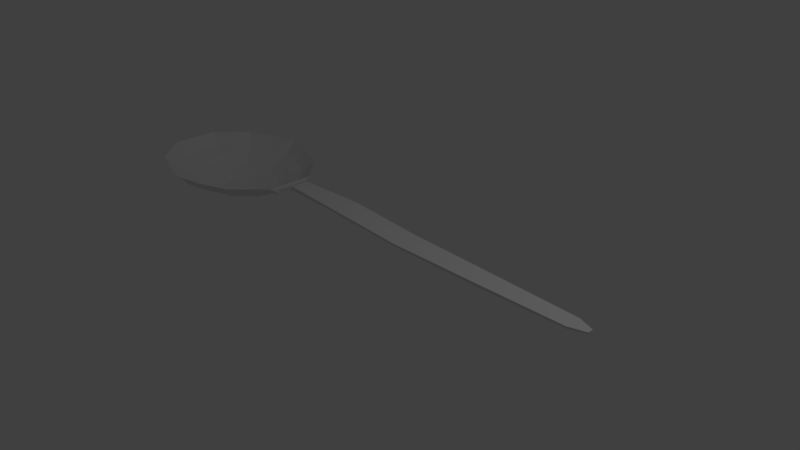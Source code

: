# Source: Sked1_1.blend  (saved by Blender 2.78.0; exported with 4.5.12 LTS)
import bpy
from mathutils import Matrix  # noqa: F401  (used for matrix-valued properties, if any)

bpy.ops.wm.read_factory_settings(use_empty=True)
scene = bpy.context.scene
scene.name = 'Scene'

# ---- collections
col_collection_1 = bpy.data.collections.new('Collection 1'); scene.collection.children.link(col_collection_1)

# ---- materials (node trees are filled in below, after node groups)
mat_material = bpy.data.materials.new('Material')
mat_material.alpha_threshold = 0.0
mat_material.roughness = 0.5
mat_material.line_color = (0.0, 0.0, 0.0, 1.0)

# ---- material node trees

# ---- world
world_world = bpy.data.worlds.new('World'); scene.world = world_world
world_world.color = (0.05088, 0.05088, 0.05088)
world_world.use_sun_shadow = False
world_world.sun_shadow_jitter_overblur = 0.0
world_world.cycles.sampling_method = 'MANUAL'

# ---- cameras
cam_camera = bpy.data.cameras.new('Camera')
cam_camera.clip_end = 100.0
cam_camera.lens = 35.0
cam_camera.sensor_width = 32.0
cam_camera.sensor_height = 18.0
cam_camera.ortho_scale = 7.314
cam_camera.dof.focus_distance = 0.0

# ---- lights
light_lamp = bpy.data.lights.new('Lamp', 'POINT')
light_lamp.transmission_factor = 0.0
light_lamp.cutoff_distance = 30.0
light_lamp.energy = 100.0
light_lamp.shadow_buffer_clip_start = 1.001
light_lamp.shadow_soft_size = 0.1
light_lamp.shadow_maximum_resolution = 0.006
light_lamp.use_absolute_resolution = True

# ---- meshes
me_cube = bpy.data.meshes.new('Cube')
me_cube.from_pydata([(2.405, 0.03761, -0.01033), (2.405, -0.03761, -0.01033), (-4.089, -0.06189, -0.3927), (-4.089, 0.06189, -0.3927), (2.405, 0.03761, 0.01033), (2.405, -0.03761, 0.01033), (-4.089, -0.06189, -0.3888), (-4.089, 0.06189, -0.3888), (-2.405, -0.1236, 0.03649), (-2.405, 0.1236, 0.03649), (-2.405, -0.1236, 0.09278), (-2.405, 0.1236, 0.09278), (2.183, 0.1144, -0.01302), (0.863, 0.1493, -0.01876), (-0.3397, 0.1467, -0.02533), (2.183, -0.1144, -0.01302), (0.863, -0.1493, -0.01876), (-0.3397, -0.1467, -0.02533), (2.183, 0.1144, 0.01302), (0.863, 0.1493, 0.01876), (-0.3397, 0.1761, 0.02533), (2.183, -0.1144, 0.01302), (0.863, -0.1493, 0.01876), (-0.3397, -0.1761, 0.02533), (-1.429, 0.165, 0.04059), (-1.429, -0.165, 0.04059), (-1.429, 0.182, 0.08868), (-1.429, -0.182, 0.08868), (-2.549, -0.2288, -0.03663), (-2.549, 0.2288, -0.03663), (-2.549, -0.2288, 0.03663), (-2.549, 0.2288, 0.03663), (-3.631, -0.06189, -0.3927), (-3.631, 0.06189, -0.3927), (-3.631, -0.06189, -0.3888), (-3.631, 0.06189, -0.3888), (-3.139, -0.6711, -0.0961), (-3.5, -0.8104, -0.0961), (-3.86, -0.8935, -0.0961), (-4.22, -0.8104, -0.0961), (-4.581, -0.6711, -0.0961), (-4.581, 0.6711, -0.0961), (-4.22, 0.8105, -0.0961), (-3.86, 0.8935, -0.0961), (-3.5, 0.8105, -0.0961), (-3.139, 0.6711, -0.0961), (-3.041, -0.7622, 0.03663), (-3.451, -0.9204, 0.03663), (-3.86, -1.015, 0.03663), (-4.269, -0.9204, 0.03663), (-4.679, -0.7622, 0.03663), (-4.679, 0.7622, 0.03663), (-4.269, 0.9204, 0.03663), (-3.86, 1.015, 0.03663), (-3.451, 0.9204, 0.03663), (-3.041, 0.7622, 0.03663), (-2.632, -0.3321, 0.03663), (-2.632, 0.3321, 0.03663), (-5.088, -0.3321, 0.03663), (-5.088, 0.3321, 0.03663), (-4.679, -0.7622, 0.03663), (-3.041, 0.7622, 0.03663), (-3.041, -0.7622, 0.03663), (-3.451, -0.9204, 0.03663), (-3.86, -1.015, 0.03663), (-4.269, -0.9204, 0.03663), (-4.679, 0.7622, 0.03663), (-4.269, 0.9204, 0.03663), (-3.86, 1.015, 0.03663), (-3.451, 0.9204, 0.03663), (-2.698, -0.3046, -0.0559), (-2.698, 0.3046, -0.0559), (-4.987, -0.3046, -0.0559), (-4.987, 0.3046, -0.0559), (-4.611, -0.6992, -0.0559), (-3.109, 0.6992, -0.0559), (-3.109, -0.6992, -0.0559), (-3.484, -0.8443, -0.0559), (-3.86, -0.9308, -0.0559), (-4.236, -0.8443, -0.0559), (-4.611, 0.6992, -0.0559), (-4.236, 0.8443, -0.0559), (-3.86, 0.9309, -0.0559), (-3.484, 0.8443, -0.0559), (-2.632, -0.3321, 0.03663), (-2.632, 0.3321, 0.03663), (-5.088, -0.3321, 0.03663), (-5.088, 0.3321, 0.03663), (-4.61, -0.6978, -0.05082), (-3.11, 0.6978, -0.05082), (-3.11, -0.6978, -0.05082), (-3.485, -0.8426, -0.05082), (-3.86, -0.929, -0.05082), (-4.235, -0.8426, -0.05082), (-4.61, 0.6978, -0.05082), (-4.235, 0.8426, -0.05082), (-3.86, 0.929, -0.05082), (-3.485, 0.8426, -0.05082), (-2.779, -0.2924, -0.0961), (-2.779, 0.2924, -0.0961), (-4.941, -0.2924, -0.0961), (-4.941, 0.2924, -0.0961), (-4.538, -0.6312, -0.1368), (-3.182, 0.6312, -0.1368), (-3.182, -0.6312, -0.1368), (-3.521, -0.7622, -0.1368), (-3.86, -0.8403, -0.1368), (-4.199, -0.7622, -0.1368), (-4.538, 0.6312, -0.1368), (-4.199, 0.7622, -0.1368), (-3.86, 0.8403, -0.1368), (-3.521, 0.7622, -0.1368), (-2.736, -0.304, -0.05082), (-2.736, 0.304, -0.05082), (-4.984, -0.304, -0.05082), (-4.984, 0.304, -0.05082), (-4.538, -0.6312, -0.1264), (-3.182, 0.6312, -0.1264), (-3.182, -0.6312, -0.1264), (-3.521, -0.7622, -0.1264), (-3.86, -0.8403, -0.1264), (-4.199, -0.7622, -0.1264), (-4.538, 0.6312, -0.1264), (-4.199, 0.7622, -0.1264), (-3.86, 0.8403, -0.1264), (-3.521, 0.7622, -0.1264), (-2.843, -0.275, -0.1368), (-2.843, 0.275, -0.1368), (-4.877, -0.275, -0.1368), (-4.877, 0.275, -0.1368), (-4.492, -0.5882, -0.165), (-3.228, 0.5882, -0.165), (-3.228, -0.5882, -0.165), (-3.544, -0.7103, -0.165), (-3.86, -0.7831, -0.165), (-4.176, -0.7103, -0.165), (-4.492, 0.5882, -0.165), (-4.176, 0.7103, -0.165), (-3.86, 0.7831, -0.165), (-3.544, 0.7103, -0.165), (-2.843, -0.275, -0.1264), (-2.843, 0.275, -0.1264), (-4.877, -0.275, -0.1264), (-4.877, 0.275, -0.1264), (-4.492, -0.5882, -0.1571), (-3.228, 0.5882, -0.1571), (-3.228, -0.5882, -0.1571), (-3.544, -0.7103, -0.1571), (-3.86, -0.7831, -0.1571), (-4.176, -0.7103, -0.1571), (-4.492, 0.5882, -0.1571), (-4.176, 0.7103, -0.1571), (-3.86, 0.7831, -0.1571), (-3.544, 0.7103, -0.1571), (-2.912, -0.2563, -0.165), (-2.912, 0.2563, -0.165), (-4.808, -0.2563, -0.165), (-4.808, 0.2563, -0.165), (-4.419, -0.5202, -0.2116), (-3.301, 0.5202, -0.2116), (-3.301, -0.5202, -0.2116), (-3.581, -0.6282, -0.2116), (-3.86, -0.6926, -0.2116), (-4.139, -0.6282, -0.2116), (-4.419, 0.5202, -0.2116), (-4.139, 0.6282, -0.2116), (-3.86, 0.6926, -0.2116), (-3.581, 0.6282, -0.2116), (-2.912, -0.2563, -0.1571), (-2.912, 0.2563, -0.1571), (-4.808, -0.2563, -0.1571), (-4.808, 0.2563, -0.1571), (-4.419, -0.5202, -0.2032), (-3.301, 0.5202, -0.2032), (-3.301, -0.5202, -0.2032), (-3.581, -0.6282, -0.2032), (-3.86, -0.6926, -0.2032), (-4.139, -0.6282, -0.2032), (-4.419, 0.5202, -0.2032), (-4.139, 0.6282, -0.2032), (-3.86, 0.6926, -0.2032), (-3.581, 0.6282, -0.2032), (-3.022, -0.2266, -0.2116), (-3.022, 0.2266, -0.2116), (-4.698, -0.2266, -0.2116), (-4.698, 0.2266, -0.2116), (-4.375, -0.479, -0.2372), (-3.345, 0.479, -0.2372), (-3.345, -0.479, -0.2372), (-3.603, -0.5785, -0.2372), (-3.86, -0.6378, -0.2372), (-4.117, -0.5785, -0.2372), (-4.375, 0.479, -0.2372), (-4.117, 0.5785, -0.2372), (-3.86, 0.6378, -0.2372), (-3.603, 0.5785, -0.2372), (-3.022, -0.2266, -0.2032), (-3.022, 0.2266, -0.2032), (-4.698, -0.2266, -0.2032), (-4.698, 0.2266, -0.2032), (-4.356, -0.4619, -0.2513), (-3.364, 0.4619, -0.2513), (-3.364, -0.4619, -0.2513), (-3.612, -0.5578, -0.2513), (-3.86, -0.6149, -0.2513), (-4.108, -0.5578, -0.2513), (-4.356, 0.4619, -0.2513), (-4.108, 0.5578, -0.2513), (-3.86, 0.6149, -0.2513), (-3.612, 0.5578, -0.2513), (-3.088, -0.2087, -0.2372), (-3.088, 0.2087, -0.2372), (-4.632, -0.2087, -0.2372), (-4.632, 0.2087, -0.2372), (-4.333, -0.4404, -0.2769), (-3.387, 0.4404, -0.2769), (-3.387, -0.4404, -0.2769), (-3.623, -0.5318, -0.2769), (-3.86, -0.5863, -0.2769), (-4.097, -0.5318, -0.2769), (-4.333, 0.4404, -0.2769), (-4.097, 0.5318, -0.2769), (-3.86, 0.5863, -0.2769), (-3.623, 0.5318, -0.2769), (-3.116, -0.2012, -0.2513), (-3.116, 0.2012, -0.2513), (-4.604, -0.2012, -0.2513), (-4.604, 0.2012, -0.2513), (-4.276, -0.3875, -0.3006), (-3.444, 0.3875, -0.3006), (-3.444, -0.3875, -0.3006), (-3.652, -0.4679, -0.3006), (-3.86, -0.5159, -0.3006), (-4.068, -0.4679, -0.3006), (-4.276, 0.3875, -0.3006), (-4.068, 0.4679, -0.3006), (-3.86, 0.5159, -0.3006), (-3.652, 0.4679, -0.3006), (-3.15, -0.1919, -0.2769), (-3.15, 0.1919, -0.2769), (-4.57, -0.1919, -0.2769), (-4.57, 0.1919, -0.2769), (-4.312, -0.4205, -0.2932), (-3.408, 0.4205, -0.2932), (-3.408, -0.4205, -0.2932), (-3.634, -0.5078, -0.2932), (-3.86, -0.5599, -0.2932), (-4.086, -0.5078, -0.2932), (-4.312, 0.4205, -0.2932), (-4.086, 0.5078, -0.2932), (-3.86, 0.5599, -0.2932), (-3.634, 0.5078, -0.2932), (-3.236, -0.1688, -0.3006), (-3.236, 0.1688, -0.3006), (-4.484, -0.1688, -0.3006), (-4.484, 0.1688, -0.3006), (-4.212, -0.3275, -0.3211), (-3.508, 0.3275, -0.3211), (-3.508, -0.3275, -0.3211), (-3.684, -0.3955, -0.3211), (-3.86, -0.436, -0.3211), (-4.036, -0.3955, -0.3211), (-4.212, 0.3275, -0.3211), (-4.036, 0.3955, -0.3211), (-3.86, 0.436, -0.3211), (-3.684, 0.3955, -0.3211), (-3.182, -0.1832, -0.2932), (-3.182, 0.1832, -0.2932), (-4.538, -0.1832, -0.2932), (-4.538, 0.1832, -0.2932), (-4.236, -0.3496, -0.3402), (-3.484, 0.3496, -0.3402), (-3.484, -0.3496, -0.3402), (-3.672, -0.4222, -0.3402), (-3.86, -0.4654, -0.3402), (-4.048, -0.4222, -0.3402), (-4.236, 0.3496, -0.3402), (-4.048, 0.4222, -0.3402), (-3.86, 0.4654, -0.3402), (-3.672, 0.4222, -0.3402), (-3.332, -0.1427, -0.3211), (-3.332, 0.1427, -0.3211), (-4.388, -0.1427, -0.3211), (-4.388, 0.1427, -0.3211), (-4.158, -0.2771, -0.3427), (-3.562, 0.2771, -0.3427), (-3.562, -0.2771, -0.3427), (-3.711, -0.3347, -0.3427), (-3.86, -0.3689, -0.3427), (-4.009, -0.3347, -0.3427), (-4.158, 0.2771, -0.3427), (-4.009, 0.3347, -0.3427), (-3.86, 0.3689, -0.3427), (-3.711, 0.3347, -0.3427), (-3.297, -0.1523, -0.3402), (-3.297, 0.1523, -0.3402), (-4.423, -0.1523, -0.3402), (-4.423, 0.1523, -0.3402), (-4.013, -0.1421, -0.3927), (-3.707, 0.1421, -0.3927), (-3.707, -0.1421, -0.3927), (-3.784, -0.1715, -0.3927), (-3.86, -0.1891, -0.3927), (-3.936, -0.1715, -0.3927), (-4.013, 0.1421, -0.3927), (-3.936, 0.1715, -0.3927), (-3.86, 0.1891, -0.3927), (-3.784, 0.1715, -0.3927), (-3.413, -0.1207, -0.3427), (-3.413, 0.1207, -0.3427), (-4.307, -0.1207, -0.3427), (-4.307, 0.1207, -0.3427), (-4.013, -0.1421, -0.3888), (-3.707, 0.1421, -0.3888), (-3.707, -0.1421, -0.3888), (-3.784, -0.1715, -0.3888), (-3.86, -0.1891, -0.3888), (-3.936, -0.1715, -0.3888), (-4.013, 0.1421, -0.3888), (-3.936, 0.1715, -0.3888), (-3.86, 0.1891, -0.3888), (-3.784, 0.1715, -0.3888)], [], [(24, 25, 8, 9), (26, 11, 10, 27), (0, 4, 5, 1), (25, 27, 10, 8), (72, 58, 59, 73), (26, 24, 9, 11), (28, 29, 9, 8), (30, 28, 8, 10), (29, 31, 11, 9), (31, 30, 10, 11), (4, 0, 12, 18), (18, 12, 13, 19), (19, 13, 14, 20), (1, 5, 21, 15), (15, 21, 22, 16), (16, 22, 23, 17), (4, 18, 21, 5), (18, 19, 22, 21), (19, 20, 23, 22), (0, 1, 15, 12), (12, 15, 16, 13), (13, 16, 17, 14), (20, 14, 24, 26), (17, 23, 27, 25), (20, 26, 27, 23), (14, 17, 25, 24), (70, 71, 29, 28), (56, 70, 28, 30), (71, 57, 31, 29), (57, 56, 30, 31), (300, 299, 33, 32), (62, 76, 70, 56), (75, 61, 57, 71), (313, 314, 34, 35), (7, 6, 312, 318), (318, 312, 317, 319), (319, 317, 316, 320), (320, 316, 315, 321), (321, 315, 314, 313), (73, 59, 66, 80), (80, 66, 67, 81), (81, 67, 68, 82), (82, 68, 69, 83), (83, 69, 61, 75), (58, 72, 74, 60), (60, 74, 79, 65), (65, 79, 78, 64), (64, 78, 77, 63), (63, 77, 76, 62), (2, 3, 304, 298), (298, 304, 305, 303), (303, 305, 306, 302), (302, 306, 307, 301), (301, 307, 299, 300), (85, 84, 56, 57), (86, 87, 59, 58), (50, 86, 58, 60), (55, 85, 57, 61), (84, 46, 62, 56), (46, 47, 63, 62), (47, 48, 64, 63), (48, 49, 65, 64), (49, 50, 60, 65), (87, 51, 66, 59), (51, 52, 67, 66), (52, 53, 68, 67), (53, 54, 69, 68), (54, 55, 61, 69), (98, 99, 71, 70), (101, 100, 72, 73), (100, 40, 74, 72), (99, 45, 75, 71), (36, 98, 70, 76), (37, 36, 76, 77), (38, 37, 77, 78), (39, 38, 78, 79), (40, 39, 79, 74), (41, 101, 73, 80), (42, 41, 80, 81), (43, 42, 81, 82), (44, 43, 82, 83), (45, 44, 83, 75), (113, 112, 84, 85), (114, 115, 87, 86), (88, 114, 86, 50), (89, 113, 85, 55), (112, 90, 46, 84), (90, 91, 47, 46), (91, 92, 48, 47), (92, 93, 49, 48), (93, 88, 50, 49), (115, 94, 51, 87), (94, 95, 52, 51), (95, 96, 53, 52), (96, 97, 54, 53), (97, 89, 55, 54), (126, 127, 99, 98), (129, 128, 100, 101), (128, 102, 40, 100), (127, 103, 45, 99), (104, 126, 98, 36), (105, 104, 36, 37), (106, 105, 37, 38), (107, 106, 38, 39), (102, 107, 39, 40), (108, 129, 101, 41), (109, 108, 41, 42), (110, 109, 42, 43), (111, 110, 43, 44), (103, 111, 44, 45), (141, 140, 112, 113), (142, 143, 115, 114), (116, 142, 114, 88), (117, 141, 113, 89), (140, 118, 90, 112), (118, 119, 91, 90), (119, 120, 92, 91), (120, 121, 93, 92), (121, 116, 88, 93), (143, 122, 94, 115), (122, 123, 95, 94), (123, 124, 96, 95), (124, 125, 97, 96), (125, 117, 89, 97), (154, 155, 127, 126), (157, 156, 128, 129), (156, 130, 102, 128), (155, 131, 103, 127), (132, 154, 126, 104), (133, 132, 104, 105), (134, 133, 105, 106), (135, 134, 106, 107), (130, 135, 107, 102), (136, 157, 129, 108), (137, 136, 108, 109), (138, 137, 109, 110), (139, 138, 110, 111), (131, 139, 111, 103), (169, 168, 140, 141), (170, 171, 143, 142), (144, 170, 142, 116), (145, 169, 141, 117), (168, 146, 118, 140), (146, 147, 119, 118), (147, 148, 120, 119), (148, 149, 121, 120), (149, 144, 116, 121), (171, 150, 122, 143), (150, 151, 123, 122), (151, 152, 124, 123), (152, 153, 125, 124), (153, 145, 117, 125), (182, 183, 155, 154), (185, 184, 156, 157), (184, 158, 130, 156), (183, 159, 131, 155), (160, 182, 154, 132), (161, 160, 132, 133), (162, 161, 133, 134), (163, 162, 134, 135), (158, 163, 135, 130), (164, 185, 157, 136), (165, 164, 136, 137), (166, 165, 137, 138), (167, 166, 138, 139), (159, 167, 139, 131), (197, 196, 168, 169), (198, 199, 171, 170), (172, 198, 170, 144), (173, 197, 169, 145), (196, 174, 146, 168), (174, 175, 147, 146), (175, 176, 148, 147), (176, 177, 149, 148), (177, 172, 144, 149), (199, 178, 150, 171), (178, 179, 151, 150), (179, 180, 152, 151), (180, 181, 153, 152), (181, 173, 145, 153), (210, 211, 183, 182), (213, 212, 184, 185), (212, 186, 158, 184), (211, 187, 159, 183), (188, 210, 182, 160), (189, 188, 160, 161), (190, 189, 161, 162), (191, 190, 162, 163), (186, 191, 163, 158), (192, 213, 185, 164), (193, 192, 164, 165), (194, 193, 165, 166), (195, 194, 166, 167), (187, 195, 167, 159), (225, 224, 196, 197), (226, 227, 199, 198), (200, 226, 198, 172), (201, 225, 197, 173), (224, 202, 174, 196), (202, 203, 175, 174), (203, 204, 176, 175), (204, 205, 177, 176), (205, 200, 172, 177), (227, 206, 178, 199), (206, 207, 179, 178), (207, 208, 180, 179), (208, 209, 181, 180), (209, 201, 173, 181), (238, 239, 211, 210), (241, 240, 212, 213), (240, 214, 186, 212), (239, 215, 187, 211), (216, 238, 210, 188), (217, 216, 188, 189), (218, 217, 189, 190), (219, 218, 190, 191), (214, 219, 191, 186), (220, 241, 213, 192), (221, 220, 192, 193), (222, 221, 193, 194), (223, 222, 194, 195), (215, 223, 195, 187), (253, 252, 224, 225), (254, 255, 227, 226), (228, 254, 226, 200), (229, 253, 225, 201), (252, 230, 202, 224), (230, 231, 203, 202), (231, 232, 204, 203), (232, 233, 205, 204), (233, 228, 200, 205), (255, 234, 206, 227), (234, 235, 207, 206), (235, 236, 208, 207), (236, 237, 209, 208), (237, 229, 201, 209), (266, 267, 239, 238), (269, 268, 240, 241), (268, 242, 214, 240), (267, 243, 215, 239), (244, 266, 238, 216), (245, 244, 216, 217), (246, 245, 217, 218), (247, 246, 218, 219), (242, 247, 219, 214), (248, 269, 241, 220), (249, 248, 220, 221), (250, 249, 221, 222), (251, 250, 222, 223), (243, 251, 223, 215), (281, 280, 252, 253), (282, 283, 255, 254), (256, 282, 254, 228), (257, 281, 253, 229), (280, 258, 230, 252), (258, 259, 231, 230), (259, 260, 232, 231), (260, 261, 233, 232), (261, 256, 228, 233), (283, 262, 234, 255), (262, 263, 235, 234), (263, 264, 236, 235), (264, 265, 237, 236), (265, 257, 229, 237), (294, 295, 267, 266), (297, 296, 268, 269), (296, 270, 242, 268), (295, 271, 243, 267), (272, 294, 266, 244), (273, 272, 244, 245), (274, 273, 245, 246), (275, 274, 246, 247), (270, 275, 247, 242), (276, 297, 269, 248), (277, 276, 248, 249), (278, 277, 249, 250), (279, 278, 250, 251), (271, 279, 251, 243), (309, 308, 280, 281), (310, 311, 283, 282), (284, 310, 282, 256), (285, 309, 281, 257), (308, 286, 258, 280), (286, 287, 259, 258), (287, 288, 260, 259), (288, 289, 261, 260), (289, 284, 256, 261), (311, 290, 262, 283), (290, 291, 263, 262), (291, 292, 264, 263), (292, 293, 265, 264), (293, 285, 257, 265), (32, 33, 295, 294), (3, 2, 296, 297), (2, 298, 270, 296), (33, 299, 271, 295), (300, 32, 294, 272), (301, 300, 272, 273), (302, 301, 273, 274), (303, 302, 274, 275), (298, 303, 275, 270), (304, 3, 297, 276), (305, 304, 276, 277), (306, 305, 277, 278), (307, 306, 278, 279), (299, 307, 279, 271), (35, 34, 308, 309), (6, 7, 311, 310), (312, 6, 310, 284), (313, 35, 309, 285), (34, 314, 286, 308), (314, 315, 287, 286), (315, 316, 288, 287), (316, 317, 289, 288), (317, 312, 284, 289), (7, 318, 290, 311), (318, 319, 291, 290), (319, 320, 292, 291), (320, 321, 293, 292), (321, 313, 285, 293)])
me_cube.materials.append(mat_material)
me_cube.use_remesh_preserve_volume = False
me_cube.use_remesh_preserve_attributes = False
me_cube.use_mirror_vertex_groups = False
me_cube.update()

# ---- objects
ob_cube = bpy.data.objects.new('Cube', me_cube)
ob_lamp = bpy.data.objects.new('Lamp', light_lamp)
ob_camera = bpy.data.objects.new('Camera', cam_camera)

# ---- transforms, parenting, visibility, modifiers, constraints
ob_cube.location = (0.9846, 0.0, 0.4319)
ob_cube.lock_rotations_4d = False
ob_cube.empty_display_type = 'ARROWS'
ob_cube.lineart.crease_threshold = 0.0
ob_lamp.location = (4.076, 1.005, 5.904)
ob_lamp.rotation_euler = (0.6503, 0.05522, 1.866)
ob_lamp.lock_rotations_4d = False
ob_lamp.empty_display_type = 'ARROWS'
ob_lamp.color = (0.0, 0.0, 0.0, 0.0)
ob_lamp.lineart.crease_threshold = 0.0
ob_camera.location = (7.481, -6.508, 5.344)
ob_camera.rotation_euler = (1.109, 0.0, 0.8149)
ob_camera.lock_rotations_4d = False
ob_camera.empty_display_type = 'ARROWS'
ob_camera.color = (0.0, 0.0, 0.0, 0.0)
ob_camera.display_type = 'WIRE'
ob_camera.lineart.crease_threshold = 0.0

# ---- collection membership
col_collection_1.objects.link(ob_cube)
col_collection_1.objects.link(ob_lamp)
col_collection_1.objects.link(ob_camera)

# ---- scene / render settings (as saved in the file)
scene.camera = ob_camera
scene.frame_start = 1; scene.frame_end = 250; scene.frame_set(1)
scene.render.engine = 'CYCLES'
scene.render.resolution_percentage = 50
scene.render.dither_intensity = 0.0
scene.cycles.use_denoising = False
scene.cycles.samples = 128
scene.cycles.sampling_pattern = 'TABULATED_SOBOL'
scene.cycles.light_sampling_threshold = 0.0
scene.cycles.use_adaptive_sampling = False
scene.cycles.use_light_tree = False
scene.cycles.blur_glossy = 0.0
scene.cycles.sample_clamp_indirect = 0.0
scene.view_settings.view_transform = 'Standard'
scene.unit_settings.scale_length = 0.01
bpy.context.view_layer.update()

